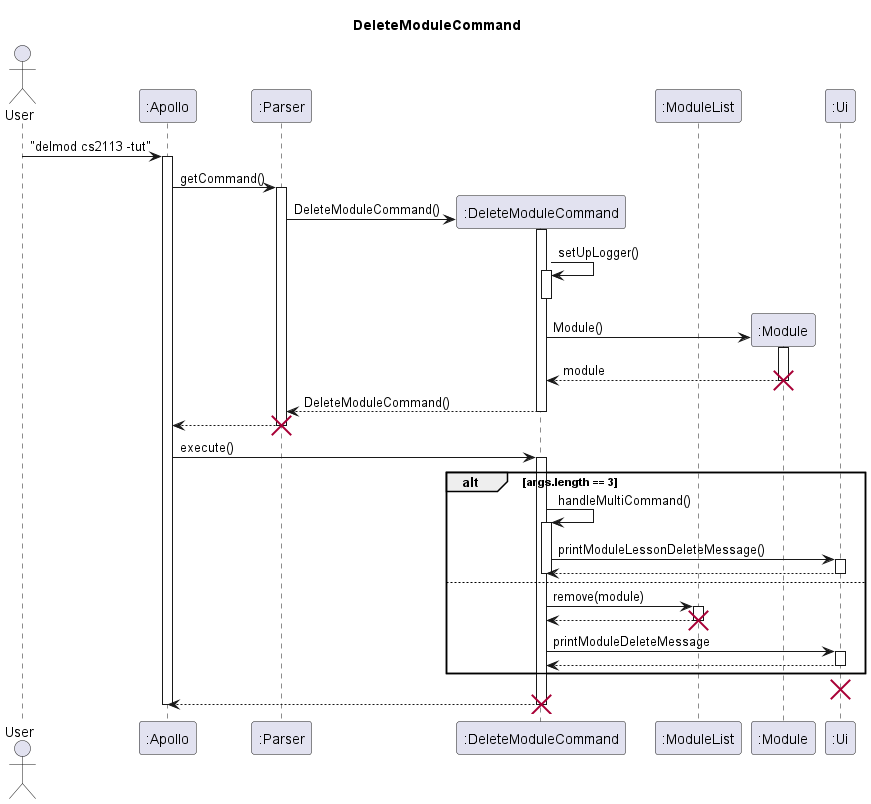

The diagram above was rendered by PlantUML. Its source (embedded in the PNG):
@startuml
'https://plantuml.com/sequence-diagram

skinparam maxMessageSize 150

title DeleteModuleCommand

actor User

participant ":Apollo" as Apollo
participant ":Parser" as Parser
participant ":DeleteModuleCommand" as delmod
participant ":ModuleList" as ModuleList
participant ":Module" as Module
participant ":Ui" as Ui

User -> Apollo : "delmod cs2113 -tut"
activate Apollo

Apollo -> Parser: getCommand()
activate Parser

Parser -> delmod** : DeleteModuleCommand()
activate delmod

delmod -> delmod : setUpLogger()
activate delmod
deactivate delmod

delmod -> Module** : Module()
activate Module
Module --> delmod : module
deactivate Module
destroy Module

delmod --> Parser : DeleteModuleCommand()
deactivate delmod

Parser --> Apollo
deactivate Parser
destroy Parser

Apollo -> delmod : execute()
activate delmod

alt args.length == 3
    delmod -> delmod : handleMultiCommand()
    activate delmod
    delmod -> Ui : printModuleLessonDeleteMessage()
    activate Ui
    Ui --> delmod
    deactivate Ui

    deactivate delmod

else
    delmod -> ModuleList : remove(module)
    activate ModuleList
    ModuleList --> delmod
    deactivate ModuleList
    destroy ModuleList

    delmod -> Ui : printModuleDeleteMessage
    activate Ui
    Ui --> delmod
    deactivate Ui

end

destroy Ui

delmod --> Apollo

deactivate delmod
destroy delmod

deactivate Apollo









@enduml